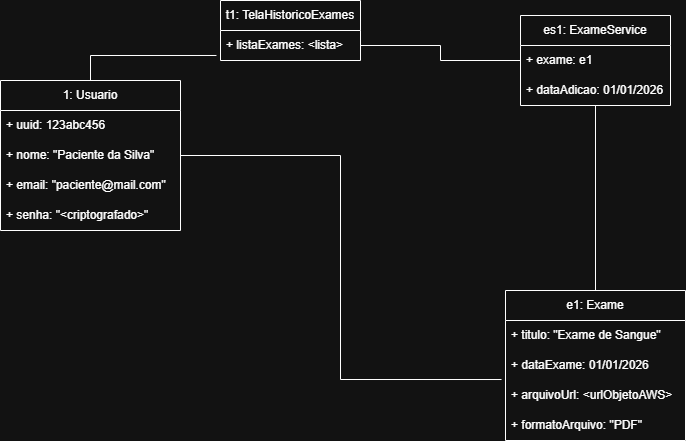

The diagram above was exported from draw.io. Its source (the exported page's mxGraphModel, read from the mxfile embedded in the PNG):
<mxGraphModel dx="1372" dy="755" grid="1" gridSize="10" guides="1" tooltips="1" connect="1" arrows="1" fold="1" page="1" pageScale="1" pageWidth="827" pageHeight="1169" math="0" shadow="0">
  <root>
    <mxCell id="0" />
    <mxCell id="1" parent="0" />
    <mxCell id="XhY4p_AywAw0lqNTXZUd-1" parent="1" style="swimlane;fontStyle=0;childLayout=stackLayout;horizontal=1;startSize=30;horizontalStack=0;resizeParent=1;resizeParentMax=0;resizeLast=0;collapsible=1;marginBottom=0;whiteSpace=wrap;html=1;" value="t1: TelaHistoricoExames" vertex="1">
      <mxGeometry height="60" width="140" x="290" y="50" as="geometry" />
    </mxCell>
    <mxCell id="XhY4p_AywAw0lqNTXZUd-2" parent="XhY4p_AywAw0lqNTXZUd-1" style="text;strokeColor=none;fillColor=none;align=left;verticalAlign=middle;spacingLeft=4;spacingRight=4;overflow=hidden;points=[[0,0.5],[1,0.5]];portConstraint=eastwest;rotatable=0;whiteSpace=wrap;html=1;" value="+ listaExames: &amp;lt;lista&amp;gt;" vertex="1">
      <mxGeometry height="30" width="140" y="30" as="geometry" />
    </mxCell>
    <mxCell id="XhY4p_AywAw0lqNTXZUd-35" edge="1" parent="1" source="XhY4p_AywAw0lqNTXZUd-7" style="edgeStyle=orthogonalEdgeStyle;rounded=0;orthogonalLoop=1;jettySize=auto;html=1;endArrow=none;endFill=0;" target="XhY4p_AywAw0lqNTXZUd-31">
      <mxGeometry relative="1" as="geometry" />
    </mxCell>
    <mxCell id="XhY4p_AywAw0lqNTXZUd-7" parent="1" style="swimlane;fontStyle=0;childLayout=stackLayout;horizontal=1;startSize=30;horizontalStack=0;resizeParent=1;resizeParentMax=0;resizeLast=0;collapsible=1;marginBottom=0;whiteSpace=wrap;html=1;" value="e1: Exame" vertex="1">
      <mxGeometry height="150" width="180" x="575" y="340" as="geometry" />
    </mxCell>
    <mxCell id="XhY4p_AywAw0lqNTXZUd-8" parent="XhY4p_AywAw0lqNTXZUd-7" style="text;strokeColor=none;fillColor=none;align=left;verticalAlign=middle;spacingLeft=4;spacingRight=4;overflow=hidden;points=[[0,0.5],[1,0.5]];portConstraint=eastwest;rotatable=0;whiteSpace=wrap;html=1;" value="+ titulo: &quot;Exame de Sangue&quot;" vertex="1">
      <mxGeometry height="30" width="180" y="30" as="geometry" />
    </mxCell>
    <mxCell id="XhY4p_AywAw0lqNTXZUd-9" parent="XhY4p_AywAw0lqNTXZUd-7" style="text;strokeColor=none;fillColor=none;align=left;verticalAlign=middle;spacingLeft=4;spacingRight=4;overflow=hidden;points=[[0,0.5],[1,0.5]];portConstraint=eastwest;rotatable=0;whiteSpace=wrap;html=1;" value="+ dataExame: 01/01/2026" vertex="1">
      <mxGeometry height="30" width="180" y="60" as="geometry" />
    </mxCell>
    <mxCell id="XhY4p_AywAw0lqNTXZUd-10" parent="XhY4p_AywAw0lqNTXZUd-7" style="text;strokeColor=none;fillColor=none;align=left;verticalAlign=middle;spacingLeft=4;spacingRight=4;overflow=hidden;points=[[0,0.5],[1,0.5]];portConstraint=eastwest;rotatable=0;whiteSpace=wrap;html=1;" value="+ arquivoUrl: &amp;lt;urlObjetoAWS&amp;gt;" vertex="1">
      <mxGeometry height="30" width="180" y="90" as="geometry" />
    </mxCell>
    <mxCell id="XhY4p_AywAw0lqNTXZUd-11" parent="XhY4p_AywAw0lqNTXZUd-7" style="text;strokeColor=none;fillColor=none;align=left;verticalAlign=middle;spacingLeft=4;spacingRight=4;overflow=hidden;points=[[0,0.5],[1,0.5]];portConstraint=eastwest;rotatable=0;whiteSpace=wrap;html=1;" value="+ formatoArquivo: &quot;PDF&quot;" vertex="1">
      <mxGeometry height="30" width="180" y="120" as="geometry" />
    </mxCell>
    <mxCell id="XhY4p_AywAw0lqNTXZUd-15" parent="1" style="swimlane;fontStyle=0;childLayout=stackLayout;horizontal=1;startSize=30;horizontalStack=0;resizeParent=1;resizeParentMax=0;resizeLast=0;collapsible=1;marginBottom=0;whiteSpace=wrap;html=1;" value="1: Usuario" vertex="1">
      <mxGeometry height="150" width="180" x="70" y="130" as="geometry" />
    </mxCell>
    <mxCell id="XhY4p_AywAw0lqNTXZUd-16" parent="XhY4p_AywAw0lqNTXZUd-15" style="text;strokeColor=none;fillColor=none;align=left;verticalAlign=middle;spacingLeft=4;spacingRight=4;overflow=hidden;points=[[0,0.5],[1,0.5]];portConstraint=eastwest;rotatable=0;whiteSpace=wrap;html=1;" value="+ uuid: 123abc456" vertex="1">
      <mxGeometry height="30" width="180" y="30" as="geometry" />
    </mxCell>
    <mxCell id="XhY4p_AywAw0lqNTXZUd-17" parent="XhY4p_AywAw0lqNTXZUd-15" style="text;strokeColor=none;fillColor=none;align=left;verticalAlign=middle;spacingLeft=4;spacingRight=4;overflow=hidden;points=[[0,0.5],[1,0.5]];portConstraint=eastwest;rotatable=0;whiteSpace=wrap;html=1;" value="+ nome: &quot;Paciente da Silva&quot;" vertex="1">
      <mxGeometry height="30" width="180" y="60" as="geometry" />
    </mxCell>
    <mxCell id="XhY4p_AywAw0lqNTXZUd-18" parent="XhY4p_AywAw0lqNTXZUd-15" style="text;strokeColor=none;fillColor=none;align=left;verticalAlign=middle;spacingLeft=4;spacingRight=4;overflow=hidden;points=[[0,0.5],[1,0.5]];portConstraint=eastwest;rotatable=0;whiteSpace=wrap;html=1;" value="+ email: &quot;paciente@mail.com&quot;" vertex="1">
      <mxGeometry height="30" width="180" y="90" as="geometry" />
    </mxCell>
    <mxCell id="XhY4p_AywAw0lqNTXZUd-19" parent="XhY4p_AywAw0lqNTXZUd-15" style="text;strokeColor=none;fillColor=none;align=left;verticalAlign=middle;spacingLeft=4;spacingRight=4;overflow=hidden;points=[[0,0.5],[1,0.5]];portConstraint=eastwest;rotatable=0;whiteSpace=wrap;html=1;" value="+ senha: &quot;&amp;lt;criptografado&amp;gt;&quot;" vertex="1">
      <mxGeometry height="30" width="180" y="120" as="geometry" />
    </mxCell>
    <mxCell id="XhY4p_AywAw0lqNTXZUd-20" edge="1" parent="1" source="XhY4p_AywAw0lqNTXZUd-15" style="edgeStyle=orthogonalEdgeStyle;rounded=0;orthogonalLoop=1;jettySize=auto;html=1;entryX=-0.029;entryY=0.833;entryDx=0;entryDy=0;entryPerimeter=0;endArrow=none;endFill=0;" target="XhY4p_AywAw0lqNTXZUd-2">
      <mxGeometry relative="1" as="geometry" />
    </mxCell>
    <mxCell id="XhY4p_AywAw0lqNTXZUd-21" edge="1" parent="1" source="XhY4p_AywAw0lqNTXZUd-17" style="edgeStyle=orthogonalEdgeStyle;rounded=0;orthogonalLoop=1;jettySize=auto;html=1;exitX=1;exitY=0.5;exitDx=0;exitDy=0;entryX=-0.022;entryY=-0.033;entryDx=0;entryDy=0;entryPerimeter=0;endArrow=none;endFill=0;" target="XhY4p_AywAw0lqNTXZUd-10">
      <mxGeometry relative="1" as="geometry">
        <Array as="points">
          <mxPoint x="410" y="205" />
          <mxPoint x="410" y="429" />
        </Array>
      </mxGeometry>
    </mxCell>
    <mxCell id="XhY4p_AywAw0lqNTXZUd-31" parent="1" style="swimlane;fontStyle=0;childLayout=stackLayout;horizontal=1;startSize=30;horizontalStack=0;resizeParent=1;resizeParentMax=0;resizeLast=0;collapsible=1;marginBottom=0;whiteSpace=wrap;html=1;" value="es1: ExameService" vertex="1">
      <mxGeometry height="90" width="150" x="590" y="65" as="geometry" />
    </mxCell>
    <mxCell id="XhY4p_AywAw0lqNTXZUd-32" parent="XhY4p_AywAw0lqNTXZUd-31" style="text;strokeColor=none;fillColor=none;align=left;verticalAlign=middle;spacingLeft=4;spacingRight=4;overflow=hidden;points=[[0,0.5],[1,0.5]];portConstraint=eastwest;rotatable=0;whiteSpace=wrap;html=1;" value="+ exame: e1&lt;span style=&quot;color: rgba(0, 0, 0, 0); font-family: monospace; font-size: 0px; text-wrap-mode: nowrap;&quot;&gt;%3CmxGraphModel%3E%3Croot%3E%3CmxCell%20id%3D%220%22%2F%3E%3CmxCell%20id%3D%221%22%20parent%3D%220%22%2F%3E%3CmxCell%20id%3D%222%22%20parent%3D%221%22%20style%3D%22swimlane%3BfontStyle%3D0%3BchildLayout%3DstackLayout%3Bhorizontal%3D1%3BstartSize%3D30%3BhorizontalStack%3D0%3BresizeParent%3D1%3BresizeParentMax%3D0%3BresizeLast%3D0%3Bcollapsible%3D1%3BmarginBottom%3D0%3BwhiteSpace%3Dwrap%3Bhtml%3D1%3B%22%20value%3D%22t1%3A%20TelaHistoricoExames%22%20vertex%3D%221%22%3E%3CmxGeometry%20height%3D%2260%22%20width%3D%22140%22%20x%3D%22290%22%20y%3D%2250%22%20as%3D%22geometry%22%2F%3E%3C%2FmxCell%3E%3CmxCell%20id%3D%223%22%20parent%3D%222%22%20style%3D%22text%3BstrokeColor%3Dnone%3BfillColor%3Dnone%3Balign%3Dleft%3BverticalAlign%3Dmiddle%3BspacingLeft%3D4%3BspacingRight%3D4%3Boverflow%3Dhidden%3Bpoints%3D%5B%5B0%2C0.5%5D%2C%5B1%2C0.5%5D%5D%3BportConstraint%3Deastwest%3Brotatable%3D0%3BwhiteSpace%3Dwrap%3Bhtml%3D1%3B%22%20value%3D%22%2B%20listaExames%3A%20%26amp%3Blt%3Blista%26amp%3Bgt%3B%22%20vertex%3D%221%22%3E%3CmxGeometry%20height%3D%2230%22%20width%3D%22140%22%20y%3D%2230%22%20as%3D%22geometry%22%2F%3E%3C%2FmxCell%3E%3C%2Froot%3E%3C%2FmxGraphModel%3E&lt;/span&gt;" vertex="1">
      <mxGeometry height="30" width="150" y="30" as="geometry" />
    </mxCell>
    <mxCell id="XhY4p_AywAw0lqNTXZUd-36" parent="XhY4p_AywAw0lqNTXZUd-31" style="text;strokeColor=none;fillColor=none;align=left;verticalAlign=middle;spacingLeft=4;spacingRight=4;overflow=hidden;points=[[0,0.5],[1,0.5]];portConstraint=eastwest;rotatable=0;whiteSpace=wrap;html=1;" value="+ dataAdicao: 01/01/2026" vertex="1">
      <mxGeometry height="30" width="150" y="60" as="geometry" />
    </mxCell>
    <mxCell id="XhY4p_AywAw0lqNTXZUd-33" edge="1" parent="1" source="XhY4p_AywAw0lqNTXZUd-2" style="edgeStyle=orthogonalEdgeStyle;rounded=0;orthogonalLoop=1;jettySize=auto;html=1;entryX=0;entryY=0.5;entryDx=0;entryDy=0;endArrow=none;endFill=0;" target="XhY4p_AywAw0lqNTXZUd-31">
      <mxGeometry relative="1" as="geometry" />
    </mxCell>
  </root>
</mxGraphModel>